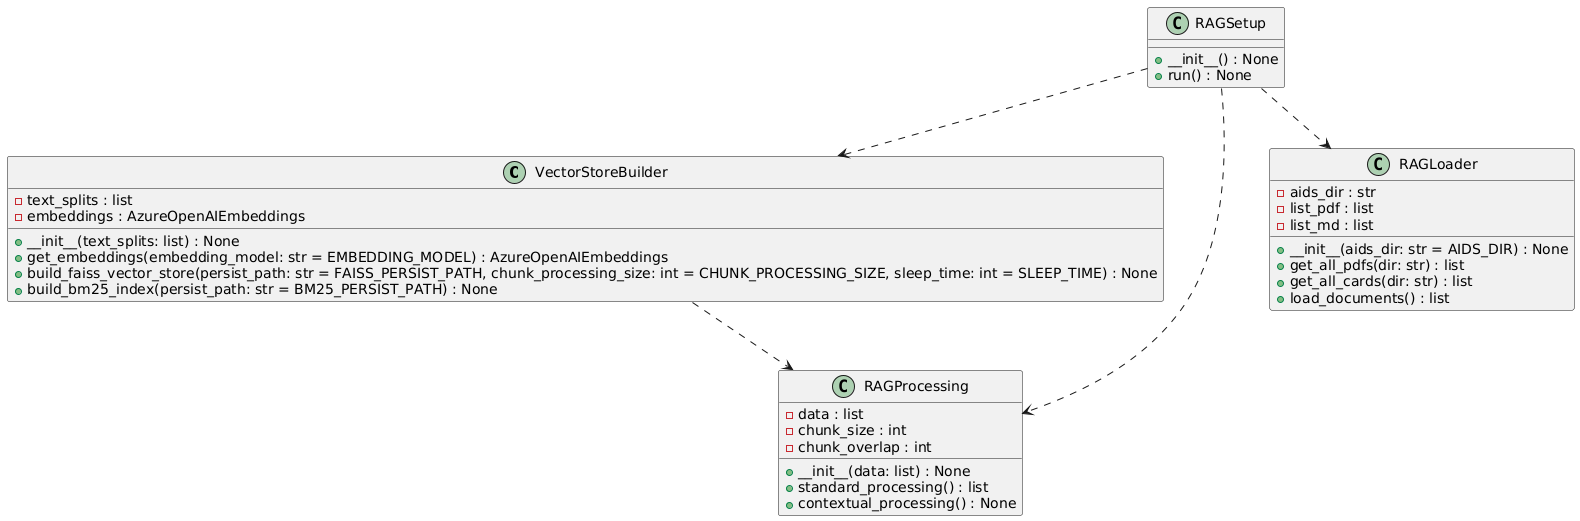

The diagram above was rendered by PlantUML. Its source (embedded in the PNG):
@startuml
' Clases principales


class VectorStoreBuilder {
    - text_splits : list
    - embeddings : AzureOpenAIEmbeddings
    + __init__(text_splits: list) : None
    + get_embeddings(embedding_model: str = EMBEDDING_MODEL) : AzureOpenAIEmbeddings
    + build_faiss_vector_store(persist_path: str = FAISS_PERSIST_PATH, chunk_processing_size: int = CHUNK_PROCESSING_SIZE, sleep_time: int = SLEEP_TIME) : None
    + build_bm25_index(persist_path: str = BM25_PERSIST_PATH) : None
}

class RAGSetup {
    + __init__() : None
    + run() : None
}

class RAGProcessing {
    - data : list
    - chunk_size : int
    - chunk_overlap : int
    + __init__(data: list) : None
    + standard_processing() : list
    + contextual_processing() : None
}

class RAGLoader {
    - aids_dir : str
    - list_pdf : list
    - list_md : list
    + __init__(aids_dir: str = AIDS_DIR) : None
    + get_all_pdfs(dir: str) : list
    + get_all_cards(dir: str) : list
    + load_documents() : list
}

' Relaciones entre clases
RAGSetup ..> RAGLoader
RAGSetup ..> RAGProcessing
RAGSetup ..> VectorStoreBuilder
VectorStoreBuilder ..> RAGProcessing
@enduml